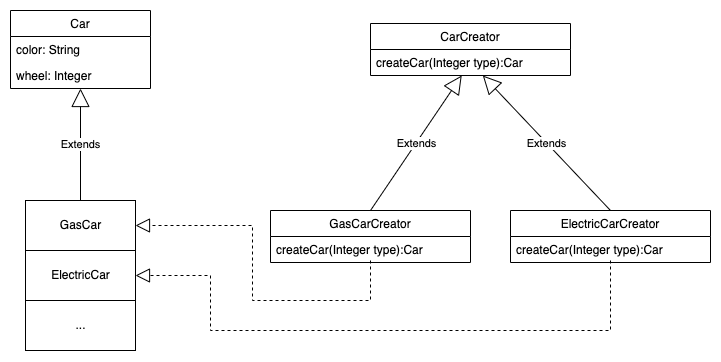

The diagram above was exported from draw.io. Its source (the exported page's mxGraphModel, read from the mxfile embedded in the PNG):
<mxGraphModel dx="634" dy="746" grid="1" gridSize="10" guides="1" tooltips="1" connect="1" arrows="1" fold="1" page="1" pageScale="1" pageWidth="850" pageHeight="1100" math="0" shadow="0">
  <root>
    <mxCell id="0" />
    <mxCell id="1" parent="0" />
    <mxCell id="5Nmx3LhOHKIWmXhNbyQY-9" value="GasCarCreator" style="swimlane;fontStyle=0;childLayout=stackLayout;horizontal=1;startSize=26;fillColor=none;horizontalStack=0;resizeParent=1;resizeParentMax=0;resizeLast=0;collapsible=1;marginBottom=0;" parent="1" vertex="1">
      <mxGeometry x="360" y="360" width="200" height="52" as="geometry" />
    </mxCell>
    <mxCell id="5Nmx3LhOHKIWmXhNbyQY-33" value="Extends" style="endArrow=block;endSize=16;endFill=0;html=1;rounded=0;" parent="5Nmx3LhOHKIWmXhNbyQY-9" target="5Nmx3LhOHKIWmXhNbyQY-21" edge="1">
      <mxGeometry width="160" relative="1" as="geometry">
        <mxPoint x="100" as="sourcePoint" />
        <mxPoint x="260" as="targetPoint" />
      </mxGeometry>
    </mxCell>
    <mxCell id="5Nmx3LhOHKIWmXhNbyQY-10" value="createCar(Integer type):Car" style="text;strokeColor=none;fillColor=none;align=left;verticalAlign=top;spacingLeft=4;spacingRight=4;overflow=hidden;rotatable=0;points=[[0,0.5],[1,0.5]];portConstraint=eastwest;" parent="5Nmx3LhOHKIWmXhNbyQY-9" vertex="1">
      <mxGeometry y="26" width="200" height="26" as="geometry" />
    </mxCell>
    <mxCell id="5Nmx3LhOHKIWmXhNbyQY-35" value="" style="endArrow=block;dashed=1;endFill=0;endSize=12;html=1;rounded=0;entryX=1;entryY=0.5;entryDx=0;entryDy=0;edgeStyle=orthogonalEdgeStyle;" parent="5Nmx3LhOHKIWmXhNbyQY-9" target="5Nmx3LhOHKIWmXhNbyQY-28" edge="1">
      <mxGeometry width="160" relative="1" as="geometry">
        <mxPoint x="100" y="50" as="sourcePoint" />
        <mxPoint x="260" y="50" as="targetPoint" />
        <Array as="points">
          <mxPoint x="100" y="90" />
          <mxPoint x="-18" y="90" />
          <mxPoint x="-18" y="15" />
        </Array>
      </mxGeometry>
    </mxCell>
    <mxCell id="5Nmx3LhOHKIWmXhNbyQY-13" value="Car" style="swimlane;fontStyle=0;childLayout=stackLayout;horizontal=1;startSize=26;fillColor=none;horizontalStack=0;resizeParent=1;resizeParentMax=0;resizeLast=0;collapsible=1;marginBottom=0;" parent="1" vertex="1">
      <mxGeometry x="100" y="160" width="140" height="78" as="geometry" />
    </mxCell>
    <mxCell id="5Nmx3LhOHKIWmXhNbyQY-14" value="color: String" style="text;strokeColor=none;fillColor=none;align=left;verticalAlign=top;spacingLeft=4;spacingRight=4;overflow=hidden;rotatable=0;points=[[0,0.5],[1,0.5]];portConstraint=eastwest;" parent="5Nmx3LhOHKIWmXhNbyQY-13" vertex="1">
      <mxGeometry y="26" width="140" height="26" as="geometry" />
    </mxCell>
    <mxCell id="5Nmx3LhOHKIWmXhNbyQY-15" value="wheel: Integer" style="text;strokeColor=none;fillColor=none;align=left;verticalAlign=top;spacingLeft=4;spacingRight=4;overflow=hidden;rotatable=0;points=[[0,0.5],[1,0.5]];portConstraint=eastwest;" parent="5Nmx3LhOHKIWmXhNbyQY-13" vertex="1">
      <mxGeometry y="52" width="140" height="26" as="geometry" />
    </mxCell>
    <mxCell id="5Nmx3LhOHKIWmXhNbyQY-20" value="CarCreator" style="swimlane;fontStyle=0;childLayout=stackLayout;horizontal=1;startSize=26;fillColor=none;horizontalStack=0;resizeParent=1;resizeParentMax=0;resizeLast=0;collapsible=1;marginBottom=0;" parent="1" vertex="1">
      <mxGeometry x="460" y="173" width="200" height="52" as="geometry" />
    </mxCell>
    <mxCell id="5Nmx3LhOHKIWmXhNbyQY-21" value="createCar(Integer type):Car" style="text;strokeColor=none;fillColor=none;align=left;verticalAlign=top;spacingLeft=4;spacingRight=4;overflow=hidden;rotatable=0;points=[[0,0.5],[1,0.5]];portConstraint=eastwest;" parent="5Nmx3LhOHKIWmXhNbyQY-20" vertex="1">
      <mxGeometry y="26" width="200" height="26" as="geometry" />
    </mxCell>
    <mxCell id="5Nmx3LhOHKIWmXhNbyQY-22" value="ElectricCarCreator" style="swimlane;fontStyle=0;childLayout=stackLayout;horizontal=1;startSize=26;fillColor=none;horizontalStack=0;resizeParent=1;resizeParentMax=0;resizeLast=0;collapsible=1;marginBottom=0;" parent="1" vertex="1">
      <mxGeometry x="600" y="360" width="200" height="52" as="geometry" />
    </mxCell>
    <mxCell id="5Nmx3LhOHKIWmXhNbyQY-34" value="Extends" style="endArrow=block;endSize=16;endFill=0;html=1;rounded=0;" parent="5Nmx3LhOHKIWmXhNbyQY-22" target="5Nmx3LhOHKIWmXhNbyQY-21" edge="1">
      <mxGeometry width="160" relative="1" as="geometry">
        <mxPoint x="100" as="sourcePoint" />
        <mxPoint x="260" as="targetPoint" />
      </mxGeometry>
    </mxCell>
    <mxCell id="5Nmx3LhOHKIWmXhNbyQY-23" value="createCar(Integer type):Car" style="text;strokeColor=none;fillColor=none;align=left;verticalAlign=top;spacingLeft=4;spacingRight=4;overflow=hidden;rotatable=0;points=[[0,0.5],[1,0.5]];portConstraint=eastwest;" parent="5Nmx3LhOHKIWmXhNbyQY-22" vertex="1">
      <mxGeometry y="26" width="200" height="26" as="geometry" />
    </mxCell>
    <mxCell id="5Nmx3LhOHKIWmXhNbyQY-36" value="" style="endArrow=block;dashed=1;endFill=0;endSize=12;html=1;rounded=0;edgeStyle=orthogonalEdgeStyle;" parent="5Nmx3LhOHKIWmXhNbyQY-22" target="5Nmx3LhOHKIWmXhNbyQY-29" edge="1">
      <mxGeometry width="160" relative="1" as="geometry">
        <mxPoint x="100" y="50" as="sourcePoint" />
        <mxPoint x="260" y="50" as="targetPoint" />
        <Array as="points">
          <mxPoint x="100" y="120" />
          <mxPoint x="-300" y="120" />
          <mxPoint x="-300" y="65" />
        </Array>
      </mxGeometry>
    </mxCell>
    <mxCell id="5Nmx3LhOHKIWmXhNbyQY-28" value="GasCar" style="html=1;" parent="1" vertex="1">
      <mxGeometry x="115" y="350" width="110" height="50" as="geometry" />
    </mxCell>
    <mxCell id="5Nmx3LhOHKIWmXhNbyQY-29" value="ElectricCar" style="html=1;" parent="1" vertex="1">
      <mxGeometry x="115" y="400" width="110" height="50" as="geometry" />
    </mxCell>
    <mxCell id="5Nmx3LhOHKIWmXhNbyQY-30" value="..." style="html=1;" parent="1" vertex="1">
      <mxGeometry x="115" y="450" width="110" height="50" as="geometry" />
    </mxCell>
    <mxCell id="5Nmx3LhOHKIWmXhNbyQY-32" value="Extends" style="endArrow=block;endSize=16;endFill=0;html=1;rounded=0;" parent="1" target="5Nmx3LhOHKIWmXhNbyQY-15" edge="1">
      <mxGeometry width="160" relative="1" as="geometry">
        <mxPoint x="170" y="350" as="sourcePoint" />
        <mxPoint x="330" y="350" as="targetPoint" />
      </mxGeometry>
    </mxCell>
  </root>
</mxGraphModel>